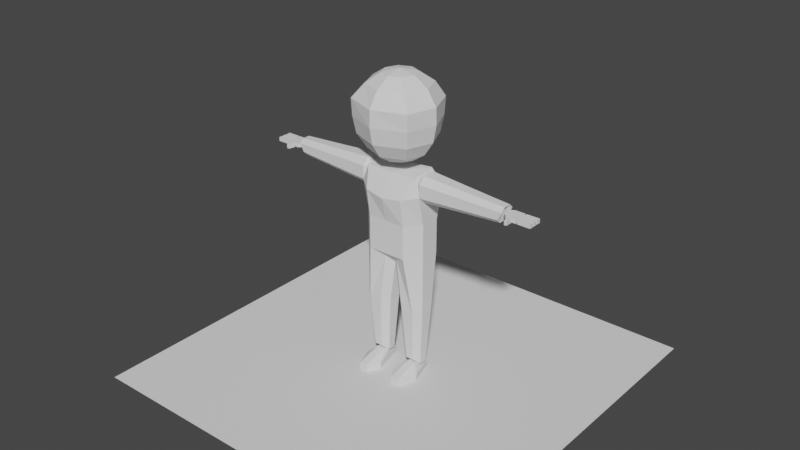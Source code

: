 # Source: Android.blend  (saved by Blender 3.5.10; exported with 4.5.12 LTS)
import bpy
from mathutils import Matrix  # noqa: F401  (used for matrix-valued properties, if any)

bpy.ops.wm.read_factory_settings(use_empty=True)
scene = bpy.context.scene
scene.name = 'Scene'

# ---- collections
col_collection = bpy.data.collections.new('Collection'); scene.collection.children.link(col_collection)
col_collection_2 = bpy.data.collections.new('Collection 2'); scene.collection.children.link(col_collection_2)

# ---- node groups
ng_auto_smooth = bpy.data.node_groups.new('Auto Smooth', 'GeometryNodeTree')
_s = ng_auto_smooth.interface.new_socket(name='Geometry', in_out='OUTPUT', socket_type='NodeSocketGeometry')
_s = ng_auto_smooth.interface.new_socket(name='Geometry', in_out='INPUT', socket_type='NodeSocketGeometry')
_s = ng_auto_smooth.interface.new_socket(name='Angle', in_out='INPUT', socket_type='NodeSocketFloat')
_s.subtype = 'ANGLE'
_s.min_value = 0.0
_s.max_value = 3.142
ng_auto_smooth.is_modifier = True
_N = ng_auto_smooth.nodes; _L = ng_auto_smooth.links
n0 = _N.new('NodeGroupOutput'); n0.name = 'Group Output'; n0.location = (480, -100)
n1 = _N.new('NodeGroupInput'); n1.name = 'Group Input'; n1.location = (-420, -300)
n2 = _N.new('NodeGroupInput'); n2.name = 'Group Input.001'; n2.location = (-60, -100)
n3 = _N.new('GeometryNodeSetShadeSmooth'); n3.name = 'Set Shade Smooth'; n3.location = (120, -100)
n3.domain = 'EDGE'
n4 = _N.new('GeometryNodeSetShadeSmooth'); n4.name = 'Set Shade Smooth.001'; n4.location = (300, -100)
n5 = _N.new('GeometryNodeInputMeshEdgeAngle'); n5.name = 'Edge Angle'; n5.location = (-420, -220)
n6 = _N.new('GeometryNodeInputEdgeSmooth'); n6.name = 'Is Edge Smooth'; n6.location = (-60, -160)
n7 = _N.new('GeometryNodeInputShadeSmooth'); n7.name = 'Is Face Smooth'; n7.location = (-240, -340)
n8 = _N.new('FunctionNodeBooleanMath'); n8.name = 'Boolean Math'; n8.location = (-60, -220)
n9 = _N.new('FunctionNodeCompare'); n9.name = 'Compare'; n9.location = (-240, -180)
n9.operation = 'LESS_EQUAL'
_L.new(n5.outputs[0], n9.inputs[0])
_L.new(n4.outputs[0], n0.inputs[0])
_L.new(n1.outputs[1], n9.inputs[1])
_L.new(n9.outputs[0], n8.inputs[0])
_L.new(n7.outputs[0], n8.inputs[1])
_L.new(n2.outputs[0], n3.inputs[0])
_L.new(n6.outputs[0], n3.inputs[1])
_L.new(n3.outputs[0], n4.inputs[0])
_L.new(n8.outputs[0], n3.inputs[2])
n0.is_active_output = True

# ---- world
world_world = bpy.data.worlds.new('World'); scene.world = world_world
world_world.use_nodes = True; world_world.node_tree.nodes.clear()
_N = world_world.node_tree.nodes; _L = world_world.node_tree.links
n0 = _N.new('ShaderNodeOutputWorld'); n0.name = 'World Output'; n0.location = (300, 300)
n1 = _N.new('ShaderNodeBackground'); n1.name = 'Background'; n1.location = (10, 300)
n1.inputs[0].default_value = (0.05088, 0.05088, 0.05088, 1.0)
_L.new(n1.outputs[0], n0.inputs[0])
n0.is_active_output = True
world_world.color = (0.05088, 0.05088, 0.05088)
world_world.use_sun_shadow = False
world_world.sun_shadow_jitter_overblur = 0.0

# ---- meshes
me_plane = bpy.data.meshes.new('Plane')
me_plane.from_pydata([(-1.5, -1.5, 0.0), (1.5, -1.5, 0.0), (-1.5, 1.5, 0.0), (1.5, 1.5, 0.0)], [], [(0, 1, 3, 2)])
_uv = me_plane.uv_layers.new(name='UVMap')
_uv.uv.foreach_set('vector', [0.0, 0.0, 1.0, 0.0, 1.0, 1.0, 0.0, 1.0])
me_plane.update()
me_android_wp = bpy.data.meshes.new('Android_wp')
me_android_wp.from_pydata([(0.25, -0.05, 1.26), (0.15, -0.15, 1.26), (0.15, 0.15, 1.26), (0.25, 0.1, 1.26), (-0.25, 0.1, 1.26), (-0.15, 0.15, 1.26), (-0.25, -0.05, 1.26), (-0.15, -0.15, 1.26), (-0.16, -0.05, 0.9), (-0.15, -0.15, 1.0), (-0.25, -0.05, 1.0), (-0.15, -0.18, 1.47), (-0.2, -0.1, 1.62), (-0.25, -0.1, 1.49), (-0.16, 0.1, 0.9), (-0.25, 0.1, 1.0), (-0.15, 0.15, 1.0), (-0.2, 0.1, 1.64), (-0.2, 0.2, 1.52), (-0.3, 0.1, 1.5), (0.16, -0.05, 0.9), (0.25, -0.05, 1.0), (0.15, -0.15, 1.0), (0.2, -0.1, 1.62), (0.15, -0.18, 1.47), (0.25, -0.1, 1.49), (0.16, 0.1, 0.9), (0.15, 0.15, 1.0), (0.25, 0.1, 1.0), (0.2, 0.1, 1.64), (0.3, 0.1, 1.5), (0.2, 0.2, 1.52), (0.0906, 0.0906, 2.309), (0.1674, 0.1674, 2.237), (0.2187, 0.2187, 2.128), (0.2137, 0.2137, 2.0), (0.1957, 0.1957, 1.872), (0.1444, 0.1444, 1.763), (0.06761, 0.06761, 1.691), (0.1281, 1.071e-09, 2.309), (0.2367, 1.071e-09, 2.237), (0.3093, 1.071e-09, 2.128), (0.3118, 1.071e-09, 2.0), (0.2863, 1.071e-09, 1.872), (0.2137, 1.071e-09, 1.763), (0.1051, 1.071e-09, 1.691), (0.0906, -0.0906, 2.309), (0.1674, -0.1674, 2.237), (0.2456, -0.2187, 2.128), (0.2406, -0.2137, 2.0), (0.2226, -0.1957, 1.872), (0.1713, -0.1444, 1.763), (0.06761, -0.06761, 1.691), (0.0, -0.1281, 2.309), (0.0, -0.2367, 2.237), (0.0, -0.3093, 2.128), (0.0, -0.3118, 2.0), (0.0, -0.2863, 1.872), (0.0, -0.2137, 1.763), (0.0, -0.1051, 1.691), (-0.0906, -0.0906, 2.309), (-0.1674, -0.1674, 2.237), (-0.2456, -0.2187, 2.128), (-0.2406, -0.2137, 2.0), (-0.2226, -0.1957, 1.872), (-0.1713, -0.1444, 1.763), (-0.06761, -0.06761, 1.691), (-0.1281, 1.071e-09, 2.309), (-0.2367, 1.071e-09, 2.237), (-0.3093, 1.071e-09, 2.128), (-0.3118, 1.071e-09, 2.0), (-0.2863, 1.071e-09, 1.872), (-0.2137, 1.071e-09, 1.763), (-0.1051, 1.071e-09, 1.691), (-0.0906, 0.0906, 2.309), (-0.1674, 0.1674, 2.237), (-0.2187, 0.2187, 2.128), (-0.2137, 0.2137, 2.0), (-0.1957, 0.1957, 1.872), (-0.1444, 0.1444, 1.763), (-0.06761, 0.06761, 1.691), (0.0, 1.071e-09, 1.665), (0.0, 1.071e-09, 2.335), (0.0, 0.1281, 2.309), (0.0, 0.2367, 2.237), (0.0, 0.3093, 2.128), (0.0, 0.3118, 2.0), (0.0, 0.2863, 1.872), (0.0, 0.2137, 1.763), (0.0, 0.1051, 1.691), (0.25, -0.05, 1.44), (0.25, -0.1, 1.49), (0.2, -0.05, 1.49), (0.25, -0.1, 1.59), (0.25, -0.05, 1.64), (0.19, -0.05, 1.59), (0.25, 0.05, 1.44), (0.2, 0.05, 1.49), (0.25, 0.1, 1.49), (0.25, 0.05, 1.64), (0.25, 0.1, 1.59), (0.18, 0.05, 1.59), (0.56, -0.04, 1.46), (0.6, -0.04, 1.5), (0.56, -0.08, 1.5), (0.56, -0.04, 1.62), (0.56, -0.08, 1.58), (0.6, -0.04, 1.58), (0.56, 0.04, 1.46), (0.56, 0.08, 1.5), (0.6, 0.04, 1.5), (0.56, 0.04, 1.62), (0.6, 0.04, 1.58), (0.56, 0.08, 1.58), (0.1, -0.05, 0.5), (0.1, -0.1, 0.55), (0.05, -0.05, 0.55), (0.05, -0.1, 0.95), (0.05, -0.05, 1.0), (0.0, -0.05, 0.9), (0.1, 0.05, 0.5), (0.05, 0.05, 0.55), (0.1, 0.1, 0.55), (0.05, 0.05, 1.0), (0.05, 0.1, 0.9), (0.0, 0.05, 0.9), (0.2, -0.05, 0.5), (0.25, -0.05, 0.55), (0.2, -0.1, 0.55), (0.2, -0.05, 1.05), (0.15, -0.15, 1.0), (0.25, -0.05, 1.0), (0.2, 0.05, 0.5), (0.2, 0.1, 0.55), (0.25, 0.05, 0.55), (0.2, 0.1, 1.05), (0.25, 0.1, 1.0), (0.15, 0.15, 1.0), (0.12, -0.03, 0.14), (0.12, -0.07, 0.14), (0.08, -0.03, 0.1), (0.1, -0.1, 0.55), (0.1, -0.05, 0.6), (0.05, -0.05, 0.55), (0.12, 0.03, 0.14), (0.08, 0.03, 0.1), (0.12, 0.07, 0.14), (0.1, 0.05, 0.6), (0.1, 0.1, 0.55), (0.05, 0.05, 0.55), (0.18, -0.03, 0.14), (0.22, -0.03, 0.1), (0.18, -0.07, 0.14), (0.2, -0.05, 0.6), (0.2, -0.1, 0.55), (0.25, -0.05, 0.55), (0.18, 0.03, 0.14), (0.18, 0.07, 0.14), (0.22, 0.03, 0.1), (0.2, 0.05, 0.6), (0.25, 0.05, 0.55), (0.2, 0.1, 0.55), (-0.1, -0.05, 0.5), (-0.1, -0.1, 0.55), (-0.05, -0.05, 0.55), (-0.05, -0.1, 0.95), (-0.05, -0.05, 1.0), (0.0, -0.05, 0.9), (-0.1, 0.05, 0.5), (-0.05, 0.05, 0.55), (-0.1, 0.1, 0.55), (-0.05, 0.05, 1.0), (-0.05, 0.1, 0.9), (0.0, 0.05, 0.9), (-0.2, -0.05, 0.5), (-0.25, -0.05, 0.55), (-0.2, -0.1, 0.55), (-0.2, -0.05, 1.05), (-0.15, -0.15, 1.0), (-0.25, -0.05, 1.0), (-0.2, 0.05, 0.5), (-0.2, 0.1, 0.55), (-0.25, 0.05, 0.55), (-0.2, 0.1, 1.05), (-0.25, 0.1, 1.0), (-0.15, 0.15, 1.0), (-0.12, -0.03, 0.14), (-0.12, -0.07, 0.14), (-0.08, -0.03, 0.1), (-0.1, -0.1, 0.55), (-0.1, -0.05, 0.6), (-0.05, -0.05, 0.55), (-0.12, 0.03, 0.14), (-0.08, 0.03, 0.1), (-0.12, 0.07, 0.14), (-0.1, 0.05, 0.6), (-0.1, 0.1, 0.55), (-0.05, 0.05, 0.55), (-0.18, -0.03, 0.14), (-0.22, -0.03, 0.1), (-0.18, -0.07, 0.14), (-0.2, -0.05, 0.6), (-0.2, -0.1, 0.55), (-0.25, -0.05, 0.55), (-0.18, 0.03, 0.14), (-0.18, 0.07, 0.14), (-0.22, 0.03, 0.1), (-0.2, 0.05, 0.6), (-0.25, 0.05, 0.55), (-0.2, 0.1, 0.55), (0.56, -0.04, 1.46), (0.56, -0.08, 1.5), (0.52, -0.04, 1.5), (0.56, -0.08, 1.58), (0.56, -0.04, 1.62), (0.52, -0.04, 1.58), (0.56, 0.04, 1.46), (0.52, 0.04, 1.5), (0.56, 0.08, 1.5), (0.56, 0.04, 1.62), (0.56, 0.08, 1.58), (0.52, 0.04, 1.58), (0.87, -0.03, 1.48), (0.87, -0.03, 1.51), (0.87, -0.06, 1.51), (0.9, -0.03, 1.6), (0.9, -0.06, 1.57), (0.87, -0.03, 1.57), (0.87, 0.03, 1.48), (0.87, 0.06, 1.51), (0.87, 0.03, 1.51), (0.9, 0.03, 1.6), (0.87, 0.03, 1.57), (0.9, 0.06, 1.57), (-0.25, -0.05, 1.44), (-0.25, -0.1, 1.49), (-0.2, -0.05, 1.49), (-0.25, -0.1, 1.59), (-0.25, -0.05, 1.64), (-0.19, -0.05, 1.59), (-0.25, 0.05, 1.44), (-0.2, 0.05, 1.49), (-0.25, 0.1, 1.49), (-0.25, 0.05, 1.64), (-0.25, 0.1, 1.59), (-0.18, 0.05, 1.59), (-0.56, -0.04, 1.46), (-0.6, -0.04, 1.5), (-0.56, -0.08, 1.5), (-0.56, -0.04, 1.62), (-0.56, -0.08, 1.58), (-0.6, -0.04, 1.58), (-0.56, 0.04, 1.46), (-0.56, 0.08, 1.5), (-0.6, 0.04, 1.5), (-0.56, 0.04, 1.62), (-0.6, 0.04, 1.58), (-0.56, 0.08, 1.58), (-0.56, -0.04, 1.46), (-0.56, -0.08, 1.5), (-0.52, -0.04, 1.5), (-0.56, -0.08, 1.58), (-0.56, -0.04, 1.62), (-0.52, -0.04, 1.58), (-0.56, 0.04, 1.46), (-0.52, 0.04, 1.5), (-0.56, 0.08, 1.5), (-0.56, 0.04, 1.62), (-0.56, 0.08, 1.58), (-0.52, 0.04, 1.58), (-0.87, -0.03, 1.48), (-0.87, -0.03, 1.51), (-0.87, -0.06, 1.51), (-0.9, -0.03, 1.6), (-0.9, -0.06, 1.57), (-0.87, -0.03, 1.57), (-0.87, 0.03, 1.48), (-0.87, 0.06, 1.51), (-0.87, 0.03, 1.51), (-0.9, 0.03, 1.6), (-0.87, 0.03, 1.57), (-0.9, 0.06, 1.57), (0.0, 0.1, 0.9), (0.0, 0.15, 1.0), (0.0, 0.1, 1.62), (0.0, 0.2, 1.5), (0.0, -0.05, 0.9), (0.0, -0.15, 1.0), (0.0, -0.1, 1.62), (0.0, -0.2, 1.45), (0.0, 0.15, 1.26), (0.0, -0.15, 1.26), (0.12, -0.25, 0.0), (0.12, -0.05, 0.1), (0.12, 0.1, 0.0), (0.12, 0.05, 0.1), (0.18, -0.25, 0.0), (0.18, -0.05, 0.1), (0.18, 0.1, 0.0), (0.18, 0.05, 0.1), (0.12, -0.25, 0.05), (0.12, 0.1, 0.05), (0.18, 0.1, 0.05), (0.18, -0.25, 0.05), (0.06, -0.15, 0.0), (0.24, -0.1, 0.0), (0.24, -0.1, 0.05), (0.06, -0.15, 0.05), (-0.12, -0.25, 0.0), (-0.12, -0.05, 0.1), (-0.12, 0.1, 0.0), (-0.12, 0.05, 0.1), (-0.18, -0.25, 0.0), (-0.18, -0.05, 0.1), (-0.18, 0.1, 0.0), (-0.18, 0.05, 0.1), (-0.12, -0.25, 0.05), (-0.12, 0.1, 0.05), (-0.18, 0.1, 0.05), (-0.18, -0.25, 0.05), (-0.06, -0.15, 0.0), (-0.24, -0.1, 0.0), (-0.24, -0.1, 0.05), (-0.06, -0.15, 0.05), (0.9, -0.03, 1.53), (0.9, -0.03, 1.56), (0.9, 0.03, 1.53), (0.9, 0.03, 1.56), (0.93, -0.06, 1.53), (0.93, -0.06, 1.56), (0.93, 0.05, 1.53), (0.93, 0.05, 1.56), (1.01, -0.06, 1.53), (1.01, -0.06, 1.56), (1.01, 0.05, 1.53), (1.01, 0.05, 1.56), (0.95, -0.07, 1.53), (0.95, -0.07, 1.56), (0.98, -0.07, 1.53), (0.98, -0.07, 1.56), (0.96, -0.12, 1.53), (0.96, -0.12, 1.56), (0.98, -0.12, 1.53), (0.98, -0.12, 1.56), (1.02, 0.02, 1.53), (1.02, 0.02, 1.56), (1.02, 0.05, 1.53), (1.02, 0.05, 1.56), (1.12, 0.02, 1.53), (1.12, 0.02, 1.56), (1.12, 0.05, 1.53), (1.12, 0.05, 1.56), (1.02, -0.02, 1.53), (1.02, -0.02, 1.56), (1.02, 0.01, 1.53), (1.02, 0.01, 1.56), (1.12, -0.02, 1.53), (1.12, -0.02, 1.56), (1.12, 0.01, 1.53), (1.12, 0.01, 1.56), (1.02, -0.06, 1.53), (1.02, -0.06, 1.56), (1.02, -0.03, 1.53), (1.02, -0.03, 1.56), (1.12, -0.06, 1.53), (1.12, -0.06, 1.56), (1.12, -0.03, 1.53), (1.12, -0.03, 1.56), (-0.9, -0.03, 1.53), (-0.9, -0.03, 1.56), (-0.9, 0.03, 1.53), (-0.9, 0.03, 1.56), (-0.93, -0.06, 1.53), (-0.93, -0.06, 1.56), (-0.93, 0.05, 1.53), (-0.93, 0.05, 1.56), (-1.01, -0.06, 1.53), (-1.01, -0.06, 1.56), (-1.01, 0.05, 1.53), (-1.01, 0.05, 1.56), (-0.95, -0.07, 1.53), (-0.95, -0.07, 1.56), (-0.98, -0.07, 1.53), (-0.98, -0.07, 1.56), (-0.96, -0.12, 1.53), (-0.96, -0.12, 1.56), (-0.98, -0.12, 1.53), (-0.98, -0.12, 1.56), (-1.02, 0.02, 1.53), (-1.02, 0.02, 1.56), (-1.02, 0.05, 1.53), (-1.02, 0.05, 1.56), (-1.12, 0.02, 1.53), (-1.12, 0.02, 1.56), (-1.12, 0.05, 1.53), (-1.12, 0.05, 1.56), (-1.02, -0.02, 1.53), (-1.02, -0.02, 1.56), (-1.02, 0.01, 1.53), (-1.02, 0.01, 1.56), (-1.12, -0.02, 1.53), (-1.12, -0.02, 1.56), (-1.12, 0.01, 1.53), (-1.12, 0.01, 1.56), (-1.02, -0.06, 1.53), (-1.02, -0.06, 1.56), (-1.02, -0.03, 1.53), (-1.02, -0.03, 1.56), (-1.12, -0.06, 1.53), (-1.12, -0.06, 1.56), (-1.12, -0.03, 1.53), (-1.12, -0.03, 1.56)], [], [(291, 289, 11, 7), (3, 30, 25, 0), (24, 1, 0, 25), (284, 17, 12, 288), (6, 13, 19, 4), (290, 285, 31, 2), (8, 9, 10), (11, 12, 13), (14, 15, 16), (17, 18, 19), (20, 21, 22), (23, 24, 25), (26, 27, 28), (29, 30, 31), (14, 8, 10, 15), (7, 11, 13, 6), (12, 17, 19, 13), (5, 16, 15, 4), (282, 14, 16, 283), (284, 29, 31, 285), (3, 28, 27, 2), (20, 26, 28, 21), (29, 23, 25, 30), (1, 22, 21, 0), (286, 20, 22, 287), (288, 12, 11, 289), (282, 26, 20, 286), (30, 3, 2, 31), (18, 5, 4, 19), (9, 7, 6, 10), (283, 290, 2, 27), (10, 6, 4, 15), (28, 3, 0, 21), (287, 291, 7, 9), (81, 89, 38), (88, 87, 36, 37), (86, 85, 34, 35), (84, 83, 32, 33), (89, 88, 37, 38), (87, 86, 35, 36), (85, 84, 33, 34), (83, 82, 32), (38, 37, 44, 45), (36, 35, 42, 43), (34, 33, 40, 41), (32, 82, 39), (81, 38, 45), (37, 36, 43, 44), (35, 34, 41, 42), (33, 32, 39, 40), (43, 42, 49, 50), (41, 40, 47, 48), (39, 82, 46), (81, 45, 52), (44, 43, 50, 51), (42, 41, 48, 49), (40, 39, 46, 47), (45, 44, 51, 52), (81, 52, 59), (51, 50, 57, 58), (49, 48, 55, 56), (47, 46, 53, 54), (52, 51, 58, 59), (50, 49, 56, 57), (48, 47, 54, 55), (46, 82, 53), (56, 55, 62, 63), (54, 53, 60, 61), (59, 58, 65, 66), (57, 56, 63, 64), (55, 54, 61, 62), (53, 82, 60), (81, 59, 66), (58, 57, 64, 65), (66, 65, 72, 73), (64, 63, 70, 71), (62, 61, 68, 69), (60, 82, 67), (81, 66, 73), (65, 64, 71, 72), (63, 62, 69, 70), (61, 60, 67, 68), (69, 68, 75, 76), (67, 82, 74), (81, 73, 80), (72, 71, 78, 79), (70, 69, 76, 77), (68, 67, 74, 75), (73, 72, 79, 80), (71, 70, 77, 78), (81, 80, 89), (79, 78, 87, 88), (77, 76, 85, 86), (75, 74, 83, 84), (80, 79, 88, 89), (78, 77, 86, 87), (76, 75, 84, 85), (74, 82, 83), (104, 106, 93, 91), (110, 112, 107, 103), (111, 99, 94, 105), (92, 95, 101, 97), (98, 100, 113, 109), (90, 91, 92), (93, 94, 95), (96, 97, 98), (99, 100, 101), (102, 103, 104), (105, 106, 107), (108, 109, 110), (111, 112, 113), (96, 90, 92, 97), (91, 93, 95, 92), (94, 99, 101, 95), (100, 98, 97, 101), (108, 96, 98, 109), (99, 111, 113, 100), (112, 110, 109, 113), (102, 108, 110, 103), (111, 105, 107, 112), (106, 104, 103, 107), (90, 102, 104, 91), (105, 94, 93, 106), (96, 108, 102, 90), (128, 130, 117, 115), (134, 136, 131, 127), (135, 123, 118, 129), (116, 119, 125, 121), (122, 124, 137, 133), (114, 115, 116), (117, 118, 119), (120, 121, 122), (123, 124, 125), (126, 127, 128), (129, 130, 131), (132, 133, 134), (135, 136, 137), (120, 114, 116, 121), (115, 117, 119, 116), (118, 123, 125, 119), (124, 122, 121, 125), (132, 120, 122, 133), (123, 135, 137, 124), (136, 134, 133, 137), (126, 132, 134, 127), (135, 129, 131, 136), (130, 128, 127, 131), (114, 126, 128, 115), (129, 118, 117, 130), (120, 132, 126, 114), (152, 154, 141, 139), (158, 160, 155, 151), (159, 147, 142, 153), (140, 143, 149, 145), (146, 148, 161, 157), (138, 139, 140), (141, 142, 143), (144, 145, 146), (147, 148, 149), (150, 151, 152), (153, 154, 155), (156, 157, 158), (159, 160, 161), (144, 138, 140, 145), (139, 141, 143, 140), (142, 147, 149, 143), (148, 146, 145, 149), (156, 144, 146, 157), (147, 159, 161, 148), (160, 158, 157, 161), (150, 156, 158, 151), (159, 153, 155, 160), (154, 152, 151, 155), (138, 150, 152, 139), (153, 142, 141, 154), (144, 156, 150, 138), (176, 163, 165, 178), (182, 175, 179, 184), (183, 177, 166, 171), (164, 169, 173, 167), (170, 181, 185, 172), (162, 164, 163), (165, 167, 166), (168, 170, 169), (171, 173, 172), (174, 176, 175), (177, 179, 178), (180, 182, 181), (183, 185, 184), (168, 169, 164, 162), (163, 164, 167, 165), (166, 167, 173, 171), (172, 173, 169, 170), (180, 181, 170, 168), (171, 172, 185, 183), (184, 185, 181, 182), (174, 175, 182, 180), (183, 184, 179, 177), (178, 179, 175, 176), (162, 163, 176, 174), (177, 178, 165, 166), (168, 162, 174, 180), (200, 187, 189, 202), (206, 199, 203, 208), (207, 201, 190, 195), (188, 193, 197, 191), (194, 205, 209, 196), (186, 188, 187), (189, 191, 190), (192, 194, 193), (195, 197, 196), (198, 200, 199), (201, 203, 202), (204, 206, 205), (207, 209, 208), (192, 193, 188, 186), (187, 188, 191, 189), (190, 191, 197, 195), (196, 197, 193, 194), (204, 205, 194, 192), (195, 196, 209, 207), (208, 209, 205, 206), (198, 199, 206, 204), (207, 208, 203, 201), (202, 203, 199, 200), (186, 187, 200, 198), (201, 202, 189, 190), (192, 186, 198, 204), (224, 226, 213, 211), (230, 232, 227, 223), (231, 219, 214, 225), (212, 215, 221, 217), (218, 220, 233, 229), (210, 211, 212), (213, 214, 215), (216, 217, 218), (219, 220, 221), (222, 223, 224), (225, 226, 227), (228, 229, 230), (231, 232, 233), (216, 210, 212, 217), (211, 213, 215, 212), (214, 219, 221, 215), (220, 218, 217, 221), (228, 216, 218, 229), (219, 231, 233, 220), (232, 230, 229, 233), (222, 228, 230, 223), (231, 225, 227, 232), (226, 224, 223, 227), (210, 222, 224, 211), (225, 214, 213, 226), (216, 228, 222, 210), (248, 235, 237, 250), (254, 247, 251, 256), (255, 249, 238, 243), (236, 241, 245, 239), (242, 253, 257, 244), (234, 236, 235), (237, 239, 238), (240, 242, 241), (243, 245, 244), (246, 248, 247), (249, 251, 250), (252, 254, 253), (255, 257, 256), (240, 241, 236, 234), (235, 236, 239, 237), (238, 239, 245, 243), (244, 245, 241, 242), (252, 253, 242, 240), (243, 244, 257, 255), (256, 257, 253, 254), (246, 247, 254, 252), (255, 256, 251, 249), (250, 251, 247, 248), (234, 235, 248, 246), (249, 250, 237, 238), (240, 234, 246, 252), (272, 259, 261, 274), (278, 271, 275, 280), (279, 273, 262, 267), (260, 265, 269, 263), (266, 277, 281, 268), (258, 260, 259), (261, 263, 262), (264, 266, 265), (267, 269, 268), (270, 272, 271), (273, 275, 274), (276, 278, 277), (279, 281, 280), (264, 265, 260, 258), (259, 260, 263, 261), (262, 263, 269, 267), (268, 269, 265, 266), (276, 277, 266, 264), (267, 268, 281, 279), (280, 281, 277, 278), (270, 271, 278, 276), (279, 280, 275, 273), (274, 275, 271, 272), (258, 259, 272, 270), (273, 274, 261, 262), (264, 258, 270, 276), (22, 1, 291, 287), (16, 5, 290, 283), (14, 282, 286, 8), (23, 288, 289, 24), (8, 286, 287, 9), (17, 284, 285, 18), (26, 282, 283, 27), (5, 18, 285, 290), (29, 284, 288, 23), (1, 24, 289, 291), (307, 293, 295, 301), (301, 295, 299, 302), (306, 297, 303), (303, 297, 293, 300), (304, 305, 296, 292), (296, 303, 300, 292), (305, 306, 303, 296), (294, 301, 302, 298), (304, 307, 301, 294), (292, 300, 307, 304), (298, 302, 306, 305), (299, 295, 293, 297), (294, 298, 305, 304), (302, 299, 297, 306), (300, 293, 307), (323, 317, 311, 309), (317, 318, 315, 311), (322, 319, 313), (319, 316, 309, 313), (320, 308, 312, 321), (312, 308, 316, 319), (321, 312, 319, 322), (310, 314, 318, 317), (320, 310, 317, 323), (308, 320, 323, 316), (314, 321, 322, 318), (315, 313, 309, 311), (310, 320, 321, 314), (318, 322, 313, 315), (316, 323, 309), (324, 325, 327, 326), (326, 327, 331, 330), (328, 329, 325, 324), (326, 330, 328, 324), (331, 327, 325, 329), (330, 331, 335, 334), (329, 328, 332, 333), (328, 330, 334, 332), (346, 344, 345, 347), (337, 336, 340, 341), (334, 335, 333, 332), (337, 339, 338, 336), (341, 340, 342, 343), (338, 339, 343, 342), (339, 337, 341, 343), (336, 338, 342, 340), (347, 345, 349, 351), (350, 351, 349, 348), (346, 347, 351, 350), (345, 344, 348, 349), (344, 346, 350, 348), (354, 352, 353, 355), (355, 353, 357, 359), (358, 359, 357, 356), (354, 355, 359, 358), (353, 352, 356, 357), (352, 354, 358, 356), (362, 360, 361, 363), (363, 361, 365, 367), (366, 367, 365, 364), (362, 363, 367, 366), (361, 360, 364, 365), (360, 362, 366, 364), (368, 370, 371, 369), (370, 374, 375, 371), (331, 329, 333, 335), (372, 368, 369, 373), (370, 368, 372, 374), (375, 373, 369, 371), (374, 378, 379, 375), (373, 377, 376, 372), (372, 376, 378, 374), (390, 391, 389, 388), (381, 385, 384, 380), (378, 376, 377, 379), (381, 380, 382, 383), (385, 387, 386, 384), (382, 386, 387, 383), (383, 387, 385, 381), (380, 384, 386, 382), (391, 395, 393, 389), (394, 392, 393, 395), (390, 394, 395, 391), (389, 393, 392, 388), (388, 392, 394, 390), (398, 399, 397, 396), (399, 403, 401, 397), (402, 400, 401, 403), (398, 402, 403, 399), (397, 401, 400, 396), (396, 400, 402, 398), (406, 407, 405, 404), (407, 411, 409, 405), (410, 408, 409, 411), (406, 410, 411, 407), (405, 409, 408, 404), (404, 408, 410, 406), (375, 379, 377, 373)])
_uv = me_android_wp.uv_layers.new(name='UVMap')
_uv.uv.foreach_set('vector', [0.5362, 0.1885, 0.5362, 0.261, 0.4804, 0.2667, 0.4813, 0.1888, 0.1117, 0.2031, 0.1108, 0.1253, 0.1711, 0.1201, 0.165, 0.1978, 0.2145, 0.1189, 0.2146, 0.1947, 0.165, 0.1978, 0.1711, 0.1201, 0.3618, 0.3831, 0.3631, 0.3112, 0.4349, 0.3132, 0.4333, 0.3847, 0.4293, 0.1863, 0.4361, 0.2647, 0.3756, 0.2587, 0.3759, 0.1815, 0.02133, 0.2238, 0.0003455, 0.1415, 0.06539, 0.1177, 0.07238, 0.211, 0.439, 0.0582, 0.4792, 0.0942, 0.4332, 0.1033, 0.4804, 0.2667, 0.4349, 0.3132, 0.4361, 0.2647, 0.3847, 0.05857, 0.3902, 0.1008, 0.3571, 0.08837, 0.3631, 0.3112, 0.3312, 0.2655, 0.3756, 0.2587, 0.18, 0.3224, 0.1697, 0.2802, 0.216, 0.2852, 0.1708, 0.07204, 0.2145, 0.1189, 0.1711, 0.1201, 0.1264, 0.3293, 0.09427, 0.3005, 0.1267, 0.2846, 0.09897, 0.07217, 0.1108, 0.1253, 0.06539, 0.1177, 0.3847, 0.05857, 0.439, 0.0582, 0.4332, 0.1033, 0.3902, 0.1008, 0.4813, 0.1888, 0.4804, 0.2667, 0.4361, 0.2647, 0.4293, 0.1863, 0.4349, 0.3132, 0.3631, 0.3112, 0.3756, 0.2587, 0.4361, 0.2647, 0.3388, 0.1744, 0.3571, 0.08837, 0.3902, 0.1008, 0.3759, 0.1815, 0.3389, 0.02312, 0.3847, 0.05857, 0.3571, 0.08837, 0.3141, 0.05514, 0.03721, 0.03356, 0.09897, 0.07217, 0.06539, 0.1177, 0.003622, 0.07913, 0.1117, 0.2031, 0.1267, 0.2846, 0.09427, 0.3005, 0.07238, 0.211, 0.18, 0.3224, 0.1264, 0.3293, 0.1267, 0.2846, 0.1697, 0.2802, 0.09897, 0.07217, 0.1708, 0.07204, 0.1711, 0.1201, 0.1108, 0.1253, 0.2146, 0.1947, 0.216, 0.2852, 0.1697, 0.2802, 0.165, 0.1978, 0.2248, 0.36, 0.18, 0.3224, 0.216, 0.2852, 0.258, 0.3205, 0.4997, 0.3476, 0.4349, 0.3132, 0.4804, 0.2667, 0.5338, 0.2838, 0.1337, 0.3866, 0.1264, 0.3293, 0.18, 0.3224, 0.1874, 0.3797, 0.1108, 0.1253, 0.1117, 0.2031, 0.07238, 0.211, 0.06539, 0.1177, 0.3312, 0.2655, 0.3388, 0.1744, 0.3759, 0.1815, 0.3756, 0.2587, 0.4792, 0.0942, 0.4813, 0.1888, 0.4293, 0.1863, 0.4332, 0.1033, 0.04285, 0.3129, 0.02133, 0.2238, 0.07238, 0.211, 0.09427, 0.3005, 0.4332, 0.1033, 0.4293, 0.1863, 0.3759, 0.1815, 0.3902, 0.1008, 0.1267, 0.2846, 0.1117, 0.2031, 0.165, 0.1978, 0.1697, 0.2802, 0.5342, 0.09307, 0.5362, 0.1885, 0.4813, 0.1888, 0.4792, 0.0942, 0.9071, 0.5079, 0.8848, 0.519, 0.8848, 0.4968, 0.8625, 0.519, 0.8402, 0.519, 0.8402, 0.4968, 0.8625, 0.4968, 0.818, 0.519, 0.7957, 0.519, 0.7957, 0.4968, 0.818, 0.4968, 0.7734, 0.519, 0.7511, 0.519, 0.7511, 0.4968, 0.7734, 0.4968, 0.8848, 0.519, 0.8625, 0.519, 0.8625, 0.4968, 0.8848, 0.4968, 0.8402, 0.519, 0.818, 0.519, 0.818, 0.4968, 0.8402, 0.4968, 0.7957, 0.519, 0.7734, 0.519, 0.7734, 0.4968, 0.7957, 0.4968, 0.7511, 0.519, 0.7288, 0.5079, 0.7511, 0.4968, 0.8848, 0.4968, 0.8625, 0.4968, 0.8625, 0.4745, 0.8848, 0.4745, 0.8402, 0.4968, 0.818, 0.4968, 0.818, 0.4745, 0.8402, 0.4745, 0.7957, 0.4968, 0.7734, 0.4968, 0.7734, 0.4745, 0.7957, 0.4745, 0.7511, 0.4968, 0.7288, 0.4856, 0.7511, 0.4745, 0.9071, 0.4856, 0.8848, 0.4968, 0.8848, 0.4745, 0.8625, 0.4968, 0.8402, 0.4968, 0.8402, 0.4745, 0.8625, 0.4745, 0.818, 0.4968, 0.7957, 0.4968, 0.7957, 0.4745, 0.818, 0.4745, 0.7734, 0.4968, 0.7511, 0.4968, 0.7511, 0.4745, 0.7734, 0.4745, 0.8402, 0.4745, 0.818, 0.4745, 0.818, 0.4522, 0.8402, 0.4522, 0.7957, 0.4745, 0.7734, 0.4745, 0.7734, 0.4522, 0.7957, 0.4522, 0.7511, 0.4745, 0.7288, 0.4633, 0.7511, 0.4522, 0.9071, 0.4633, 0.8848, 0.4745, 0.8848, 0.4522, 0.8625, 0.4745, 0.8402, 0.4745, 0.8402, 0.4522, 0.8625, 0.4522, 0.818, 0.4745, 0.7957, 0.4745, 0.7957, 0.4522, 0.818, 0.4522, 0.7734, 0.4745, 0.7511, 0.4745, 0.7511, 0.4522, 0.7734, 0.4522, 0.8848, 0.4745, 0.8625, 0.4745, 0.8625, 0.4522, 0.8848, 0.4522, 0.9071, 0.4411, 0.8848, 0.4522, 0.8848, 0.4299, 0.8625, 0.4522, 0.8402, 0.4522, 0.8402, 0.4299, 0.8625, 0.4299, 0.818, 0.4522, 0.7957, 0.4522, 0.7957, 0.4299, 0.818, 0.4299, 0.7734, 0.4522, 0.7511, 0.4522, 0.7511, 0.4299, 0.7734, 0.4299, 0.8848, 0.4522, 0.8625, 0.4522, 0.8625, 0.4299, 0.8848, 0.4299, 0.8402, 0.4522, 0.818, 0.4522, 0.818, 0.4299, 0.8402, 0.4299, 0.7957, 0.4522, 0.7734, 0.4522, 0.7734, 0.4299, 0.7957, 0.4299, 0.7511, 0.4522, 0.7288, 0.4411, 0.7511, 0.4299, 0.818, 0.4299, 0.7957, 0.4299, 0.7957, 0.4076, 0.818, 0.4076, 0.7734, 0.4299, 0.7511, 0.4299, 0.7511, 0.4076, 0.7734, 0.4076, 0.8848, 0.4299, 0.8625, 0.4299, 0.8625, 0.4076, 0.8848, 0.4076, 0.8402, 0.4299, 0.818, 0.4299, 0.818, 0.4076, 0.8402, 0.4076, 0.7957, 0.4299, 0.7734, 0.4299, 0.7734, 0.4076, 0.7957, 0.4076, 0.7511, 0.4299, 0.7288, 0.4188, 0.7511, 0.4076, 0.9071, 0.4188, 0.8848, 0.4299, 0.8848, 0.4076, 0.8625, 0.4299, 0.8402, 0.4299, 0.8402, 0.4076, 0.8625, 0.4076, 0.8848, 0.4076, 0.8625, 0.4076, 0.8625, 0.3854, 0.8848, 0.3854, 0.8402, 0.4076, 0.818, 0.4076, 0.818, 0.3854, 0.8402, 0.3854, 0.7957, 0.4076, 0.7734, 0.4076, 0.7734, 0.3854, 0.7957, 0.3854, 0.7511, 0.4076, 0.7288, 0.3965, 0.7511, 0.3854, 0.9071, 0.3965, 0.8848, 0.4076, 0.8848, 0.3854, 0.8625, 0.4076, 0.8402, 0.4076, 0.8402, 0.3854, 0.8625, 0.3854, 0.818, 0.4076, 0.7957, 0.4076, 0.7957, 0.3854, 0.818, 0.3854, 0.7734, 0.4076, 0.7511, 0.4076, 0.7511, 0.3854, 0.7734, 0.3854, 0.7957, 0.5636, 0.7734, 0.5636, 0.7734, 0.5413, 0.7957, 0.5413, 0.7511, 0.5636, 0.7288, 0.5525, 0.7511, 0.5413, 0.9071, 0.5525, 0.8848, 0.5636, 0.8848, 0.5413, 0.8625, 0.5636, 0.8402, 0.5636, 0.8402, 0.5413, 0.8625, 0.5413, 0.818, 0.5636, 0.7957, 0.5636, 0.7957, 0.5413, 0.818, 0.5413, 0.7734, 0.5636, 0.7511, 0.5636, 0.7511, 0.5413, 0.7734, 0.5413, 0.8848, 0.5636, 0.8625, 0.5636, 0.8625, 0.5413, 0.8848, 0.5413, 0.8402, 0.5636, 0.818, 0.5636, 0.818, 0.5413, 0.8402, 0.5413, 0.9071, 0.5302, 0.8848, 0.5413, 0.8848, 0.519, 0.8625, 0.5413, 0.8402, 0.5413, 0.8402, 0.519, 0.8625, 0.519, 0.818, 0.5413, 0.7957, 0.5413, 0.7957, 0.519, 0.818, 0.519, 0.7734, 0.5413, 0.7511, 0.5413, 0.7511, 0.519, 0.7734, 0.519, 0.8848, 0.5413, 0.8625, 0.5413, 0.8625, 0.519, 0.8848, 0.519, 0.8402, 0.5413, 0.818, 0.5413, 0.818, 0.519, 0.8402, 0.519, 0.7957, 0.5413, 0.7734, 0.5413, 0.7734, 0.519, 0.7957, 0.519, 0.7511, 0.5413, 0.7288, 0.5302, 0.7511, 0.519, 0.6798, 0.805, 0.6543, 0.7792, 0.6484, 0.7267, 0.677, 0.6887, 0.6197, 0.7923, 0.6305, 0.783, 0.6439, 0.7867, 0.6462, 0.8447, 0.6322, 0.7752, 0.6267, 0.7389, 0.6377, 0.7341, 0.6439, 0.7763, 0.6215, 0.6383, 0.6331, 0.7226, 0.6217, 0.7315, 0.6061, 0.7238, 0.6052, 0.738, 0.6185, 0.7401, 0.6251, 0.777, 0.6143, 0.7827, 0.7139, 0.6466, 0.677, 0.6887, 0.6215, 0.6383, 0.6484, 0.7267, 0.6377, 0.7341, 0.6331, 0.7226, 0.5907, 0.7335, 0.6061, 0.7238, 0.6052, 0.738, 0.6267, 0.7389, 0.6185, 0.7401, 0.6217, 0.7315, 0.7139, 0.8382, 0.6462, 0.8447, 0.6798, 0.805, 0.6439, 0.7763, 0.6543, 0.7792, 0.6439, 0.7867, 0.605, 0.7921, 0.6143, 0.7827, 0.6197, 0.7923, 0.6322, 0.7752, 0.6305, 0.783, 0.6251, 0.777, 0.5907, 0.7335, 0.5168, 0.6583, 0.6215, 0.6383, 0.6061, 0.7238, 0.677, 0.6887, 0.6484, 0.7267, 0.6331, 0.7226, 0.6215, 0.6383, 0.6377, 0.7341, 0.6267, 0.7389, 0.6217, 0.7315, 0.6331, 0.7226, 0.6185, 0.7401, 0.6052, 0.738, 0.6061, 0.7238, 0.6217, 0.7315, 0.605, 0.7921, 0.5907, 0.7335, 0.6052, 0.738, 0.6143, 0.7827, 0.6267, 0.7389, 0.6322, 0.7752, 0.6251, 0.777, 0.6185, 0.7401, 0.6305, 0.783, 0.6197, 0.7923, 0.6143, 0.7827, 0.6251, 0.777, 0.5885, 0.8436, 0.605, 0.7921, 0.6197, 0.7923, 0.6462, 0.8447, 0.6322, 0.7752, 0.6439, 0.7763, 0.6439, 0.7867, 0.6305, 0.783, 0.6543, 0.7792, 0.6798, 0.805, 0.6462, 0.8447, 0.6439, 0.7867, 0.7139, 0.6466, 0.7139, 0.8382, 0.6798, 0.805, 0.677, 0.6887, 0.6439, 0.7763, 0.6377, 0.7341, 0.6484, 0.7267, 0.6543, 0.7792, 0.5907, 0.7335, 0.605, 0.7921, 0.5885, 0.8436, 0.5168, 0.6583, 0.1164, 0.6362, 0.1079, 0.538, 0.1275, 0.5552, 0.135, 0.6115, 0.1892, 0.6118, 0.1845, 0.542, 0.2479, 0.4156, 0.2215, 0.6755, 0.1717, 0.5392, 0.1522, 0.5488, 0.1364, 0.5458, 0.1415, 0.3872, 0.1446, 0.6047, 0.1381, 0.5629, 0.1501, 0.5628, 0.1558, 0.6003, 0.1636, 0.5998, 0.158, 0.562, 0.1695, 0.5503, 0.1771, 0.6044, 0.1479, 0.6152, 0.135, 0.6115, 0.1446, 0.6047, 0.1275, 0.5552, 0.1364, 0.5458, 0.1381, 0.5629, 0.1602, 0.6073, 0.1558, 0.6003, 0.1636, 0.5998, 0.1522, 0.5488, 0.158, 0.562, 0.1501, 0.5628, 0.1529, 0.6721, 0.08542, 0.6755, 0.1164, 0.6362, 0.1415, 0.3872, 0.1079, 0.538, 0.0003455, 0.3921, 0.1734, 0.6171, 0.1771, 0.6044, 0.1892, 0.6118, 0.1717, 0.5392, 0.1845, 0.542, 0.1695, 0.5503, 0.1602, 0.6073, 0.1479, 0.6152, 0.1446, 0.6047, 0.1558, 0.6003, 0.135, 0.6115, 0.1275, 0.5552, 0.1381, 0.5629, 0.1446, 0.6047, 0.1364, 0.5458, 0.1522, 0.5488, 0.1501, 0.5628, 0.1381, 0.5629, 0.158, 0.562, 0.1636, 0.5998, 0.1558, 0.6003, 0.1501, 0.5628, 0.1734, 0.6171, 0.1602, 0.6073, 0.1636, 0.5998, 0.1771, 0.6044, 0.1522, 0.5488, 0.1717, 0.5392, 0.1695, 0.5503, 0.158, 0.562, 0.1845, 0.542, 0.1892, 0.6118, 0.1771, 0.6044, 0.1695, 0.5503, 0.1529, 0.6721, 0.1734, 0.6171, 0.1892, 0.6118, 0.2215, 0.6755, 0.1717, 0.5392, 0.1415, 0.3872, 0.2479, 0.4156, 0.1845, 0.542, 0.1079, 0.538, 0.1164, 0.6362, 0.08542, 0.6755, 0.0003455, 0.3921, 0.1479, 0.6152, 0.1529, 0.6721, 0.1164, 0.6362, 0.135, 0.6115, 0.1415, 0.3872, 0.1364, 0.5458, 0.1275, 0.5552, 0.1079, 0.538, 0.1602, 0.6073, 0.1734, 0.6171, 0.1529, 0.6721, 0.1479, 0.6152, 0.6562, 0.1833, 0.6355, 0.1102, 0.6521, 0.113, 0.6664, 0.1753, 0.6387, 0.2384, 0.5369, 0.02746, 0.619, 0.1056, 0.6475, 0.1999, 0.6482, 0.003835, 0.6704, 0.08952, 0.655, 0.1029, 0.6362, 0.09373, 0.6761, 0.1727, 0.6617, 0.111, 0.6773, 0.103, 0.6836, 0.1731, 0.6971, 0.1757, 0.6889, 0.09243, 0.7117, 0.05288, 0.7197, 0.2004, 0.6729, 0.181, 0.6664, 0.1753, 0.6761, 0.1727, 0.6521, 0.113, 0.655, 0.1029, 0.6617, 0.111, 0.6872, 0.1828, 0.6836, 0.1731, 0.6971, 0.1757, 0.6704, 0.08952, 0.6889, 0.09243, 0.6773, 0.103, 0.6629, 0.1931, 0.6475, 0.1999, 0.6562, 0.1833, 0.6362, 0.09373, 0.6355, 0.1102, 0.619, 0.1056, 0.6943, 0.2263, 0.7197, 0.2004, 0.7483, 0.2524, 0.6482, 0.003835, 0.7483, 0.0003455, 0.7117, 0.05288, 0.6872, 0.1828, 0.6729, 0.181, 0.6761, 0.1727, 0.6836, 0.1731, 0.6664, 0.1753, 0.6521, 0.113, 0.6617, 0.111, 0.6761, 0.1727, 0.655, 0.1029, 0.6704, 0.08952, 0.6773, 0.103, 0.6617, 0.111, 0.6889, 0.09243, 0.6971, 0.1757, 0.6836, 0.1731, 0.6773, 0.103, 0.6943, 0.2263, 0.6872, 0.1828, 0.6971, 0.1757, 0.7197, 0.2004, 0.6704, 0.08952, 0.6482, 0.003835, 0.7117, 0.05288, 0.6889, 0.09243, 0.7483, 0.0003455, 0.7483, 0.2524, 0.7197, 0.2004, 0.7117, 0.05288, 0.6629, 0.1931, 0.6943, 0.2263, 0.6387, 0.2384, 0.6475, 0.1999, 0.6482, 0.003835, 0.6362, 0.09373, 0.619, 0.1056, 0.5369, 0.02746, 0.6355, 0.1102, 0.6562, 0.1833, 0.6475, 0.1999, 0.619, 0.1056, 0.6729, 0.181, 0.6629, 0.1931, 0.6562, 0.1833, 0.6664, 0.1753, 0.6362, 0.09373, 0.655, 0.1029, 0.6521, 0.113, 0.6355, 0.1102, 0.6872, 0.1828, 0.6943, 0.2263, 0.6629, 0.1931, 0.6729, 0.181, 0.4001, 0.6343, 0.3815, 0.6096, 0.389, 0.5533, 0.4086, 0.5361, 0.3272, 0.6099, 0.295, 0.6736, 0.2686, 0.4137, 0.332, 0.5401, 0.3447, 0.5373, 0.3749, 0.3854, 0.38, 0.5439, 0.3643, 0.5469, 0.3719, 0.6028, 0.3606, 0.5984, 0.3664, 0.5609, 0.3783, 0.561, 0.3528, 0.598, 0.3394, 0.6025, 0.3469, 0.5484, 0.3584, 0.5601, 0.3685, 0.6133, 0.3719, 0.6028, 0.3815, 0.6096, 0.389, 0.5533, 0.3783, 0.561, 0.38, 0.5439, 0.3563, 0.6054, 0.3528, 0.598, 0.3606, 0.5984, 0.3643, 0.5469, 0.3664, 0.5609, 0.3584, 0.5601, 0.3635, 0.6702, 0.4001, 0.6343, 0.431, 0.6736, 0.3749, 0.3854, 0.5161, 0.3902, 0.4086, 0.5361, 0.3431, 0.6152, 0.3272, 0.6099, 0.3394, 0.6025, 0.3447, 0.5373, 0.3469, 0.5484, 0.332, 0.5401, 0.3563, 0.6054, 0.3606, 0.5984, 0.3719, 0.6028, 0.3685, 0.6133, 0.3815, 0.6096, 0.3719, 0.6028, 0.3783, 0.561, 0.389, 0.5533, 0.38, 0.5439, 0.3783, 0.561, 0.3664, 0.5609, 0.3643, 0.5469, 0.3584, 0.5601, 0.3664, 0.5609, 0.3606, 0.5984, 0.3528, 0.598, 0.3431, 0.6152, 0.3394, 0.6025, 0.3528, 0.598, 0.3563, 0.6054, 0.3643, 0.5469, 0.3584, 0.5601, 0.3469, 0.5484, 0.3447, 0.5373, 0.332, 0.5401, 0.3469, 0.5484, 0.3394, 0.6025, 0.3272, 0.6099, 0.3635, 0.6702, 0.295, 0.6736, 0.3272, 0.6099, 0.3431, 0.6152, 0.3447, 0.5373, 0.332, 0.5401, 0.2686, 0.4137, 0.3749, 0.3854, 0.4086, 0.5361, 0.5161, 0.3902, 0.431, 0.6736, 0.4001, 0.6343, 0.3685, 0.6133, 0.3815, 0.6096, 0.4001, 0.6343, 0.3635, 0.6702, 0.3749, 0.3854, 0.4086, 0.5361, 0.389, 0.5533, 0.38, 0.5439, 0.3563, 0.6054, 0.3685, 0.6133, 0.3635, 0.6702, 0.3431, 0.6152, 0.6361, 0.4544, 0.6463, 0.4624, 0.632, 0.5247, 0.6153, 0.5275, 0.6187, 0.3993, 0.6274, 0.4378, 0.5989, 0.532, 0.5168, 0.6101, 0.628, 0.6338, 0.6161, 0.5439, 0.6349, 0.5347, 0.6502, 0.5481, 0.656, 0.4649, 0.6635, 0.4645, 0.6571, 0.5346, 0.6416, 0.5266, 0.6769, 0.462, 0.6995, 0.4373, 0.6916, 0.5848, 0.6687, 0.5452, 0.6528, 0.4567, 0.656, 0.4649, 0.6463, 0.4624, 0.632, 0.5247, 0.6416, 0.5266, 0.6349, 0.5347, 0.6671, 0.4548, 0.6769, 0.462, 0.6635, 0.4645, 0.6502, 0.5481, 0.6571, 0.5346, 0.6687, 0.5452, 0.6428, 0.4445, 0.6361, 0.4544, 0.6274, 0.4378, 0.6161, 0.5439, 0.5989, 0.532, 0.6153, 0.5275, 0.6742, 0.4114, 0.7281, 0.3854, 0.6995, 0.4373, 0.628, 0.6338, 0.6916, 0.5848, 0.7281, 0.6376, 0.6671, 0.4548, 0.6635, 0.4645, 0.656, 0.4649, 0.6528, 0.4567, 0.6463, 0.4624, 0.656, 0.4649, 0.6416, 0.5266, 0.632, 0.5247, 0.6349, 0.5347, 0.6416, 0.5266, 0.6571, 0.5346, 0.6502, 0.5481, 0.6687, 0.5452, 0.6571, 0.5346, 0.6635, 0.4645, 0.6769, 0.462, 0.6742, 0.4114, 0.6995, 0.4373, 0.6769, 0.462, 0.6671, 0.4548, 0.6502, 0.5481, 0.6687, 0.5452, 0.6916, 0.5848, 0.628, 0.6338, 0.7281, 0.6376, 0.6916, 0.5848, 0.6995, 0.4373, 0.7281, 0.3854, 0.6428, 0.4445, 0.6274, 0.4378, 0.6187, 0.3993, 0.6742, 0.4114, 0.628, 0.6338, 0.5168, 0.6101, 0.5989, 0.532, 0.6161, 0.5439, 0.6153, 0.5275, 0.5989, 0.532, 0.6274, 0.4378, 0.6361, 0.4544, 0.6528, 0.4567, 0.6463, 0.4624, 0.6361, 0.4544, 0.6428, 0.4445, 0.6161, 0.5439, 0.6153, 0.5275, 0.632, 0.5247, 0.6349, 0.5347, 0.6671, 0.4548, 0.6528, 0.4567, 0.6428, 0.4445, 0.6742, 0.4114, 0.8503, 0.7921, 0.8281, 0.7643, 0.8269, 0.7087, 0.8469, 0.6796, 0.8012, 0.7744, 0.8113, 0.7674, 0.8216, 0.77, 0.8284, 0.8241, 0.8132, 0.7615, 0.8067, 0.7205, 0.817, 0.7159, 0.8213, 0.7625, 0.801, 0.6383, 0.8131, 0.7056, 0.802, 0.7145, 0.7886, 0.7071, 0.7876, 0.7191, 0.7995, 0.7218, 0.8083, 0.7624, 0.7991, 0.7676, 0.878, 0.6434, 0.8469, 0.6796, 0.801, 0.6383, 0.8269, 0.7087, 0.817, 0.7159, 0.8131, 0.7056, 0.7754, 0.7154, 0.7886, 0.7071, 0.7876, 0.7191, 0.8067, 0.7205, 0.7995, 0.7218, 0.802, 0.7145, 0.878, 0.8383, 0.8284, 0.8241, 0.8503, 0.7921, 0.8213, 0.7625, 0.8281, 0.7643, 0.8216, 0.77, 0.7922, 0.776, 0.7991, 0.7676, 0.8012, 0.7744, 0.8132, 0.7615, 0.8113, 0.7674, 0.8083, 0.7624, 0.7754, 0.7154, 0.7146, 0.6531, 0.801, 0.6383, 0.7886, 0.7071, 0.8469, 0.6796, 0.8269, 0.7087, 0.8131, 0.7056, 0.801, 0.6383, 0.817, 0.7159, 0.8067, 0.7205, 0.802, 0.7145, 0.8131, 0.7056, 0.7995, 0.7218, 0.7876, 0.7191, 0.7886, 0.7071, 0.802, 0.7145, 0.7922, 0.776, 0.7754, 0.7154, 0.7876, 0.7191, 0.7991, 0.7676, 0.8067, 0.7205, 0.8132, 0.7615, 0.8083, 0.7624, 0.7995, 0.7218, 0.8113, 0.7674, 0.8012, 0.7744, 0.7991, 0.7676, 0.8083, 0.7624, 0.7879, 0.8285, 0.7922, 0.776, 0.8012, 0.7744, 0.8284, 0.8241, 0.8132, 0.7615, 0.8213, 0.7625, 0.8216, 0.77, 0.8113, 0.7674, 0.8281, 0.7643, 0.8503, 0.7921, 0.8284, 0.8241, 0.8216, 0.77, 0.878, 0.6434, 0.878, 0.8383, 0.8503, 0.7921, 0.8469, 0.6796, 0.8213, 0.7625, 0.817, 0.7159, 0.8269, 0.7087, 0.8281, 0.7643, 0.7754, 0.7154, 0.7922, 0.776, 0.7879, 0.8285, 0.7146, 0.6531, 0.4297, 0.7143, 0.427, 0.8309, 0.3983, 0.7935, 0.4042, 0.7406, 0.3691, 0.7277, 0.3954, 0.6743, 0.3936, 0.733, 0.3801, 0.7369, 0.382, 0.7448, 0.3936, 0.7436, 0.3882, 0.7862, 0.3769, 0.7814, 0.3727, 0.8812, 0.3565, 0.7967, 0.3721, 0.7889, 0.3834, 0.7975, 0.3554, 0.7826, 0.3638, 0.7375, 0.3747, 0.7431, 0.3687, 0.7803, 0.464, 0.8725, 0.3727, 0.8812, 0.427, 0.8309, 0.3983, 0.7935, 0.3834, 0.7975, 0.3882, 0.7862, 0.341, 0.7872, 0.3554, 0.7826, 0.3565, 0.7967, 0.3769, 0.7814, 0.3721, 0.7889, 0.3687, 0.7803, 0.464, 0.6805, 0.4297, 0.7143, 0.3954, 0.6743, 0.3936, 0.7436, 0.3936, 0.733, 0.4042, 0.7406, 0.3544, 0.7281, 0.3691, 0.7277, 0.3638, 0.7375, 0.382, 0.7448, 0.3747, 0.7431, 0.3801, 0.7369, 0.341, 0.7872, 0.3565, 0.7967, 0.3727, 0.8812, 0.2686, 0.863, 0.427, 0.8309, 0.3727, 0.8812, 0.3834, 0.7975, 0.3983, 0.7935, 0.3882, 0.7862, 0.3834, 0.7975, 0.3721, 0.7889, 0.3769, 0.7814, 0.3687, 0.7803, 0.3721, 0.7889, 0.3565, 0.7967, 0.3554, 0.7826, 0.3544, 0.7281, 0.3638, 0.7375, 0.3554, 0.7826, 0.341, 0.7872, 0.3769, 0.7814, 0.3687, 0.7803, 0.3747, 0.7431, 0.382, 0.7448, 0.3801, 0.7369, 0.3747, 0.7431, 0.3638, 0.7375, 0.3691, 0.7277, 0.337, 0.6764, 0.3954, 0.6743, 0.3691, 0.7277, 0.3544, 0.7281, 0.382, 0.7448, 0.3801, 0.7369, 0.3936, 0.733, 0.3936, 0.7436, 0.4042, 0.7406, 0.3936, 0.733, 0.3954, 0.6743, 0.4297, 0.7143, 0.464, 0.8725, 0.427, 0.8309, 0.4297, 0.7143, 0.464, 0.6805, 0.3936, 0.7436, 0.4042, 0.7406, 0.3983, 0.7935, 0.3882, 0.7862, 0.341, 0.7872, 0.2686, 0.863, 0.337, 0.6764, 0.3544, 0.7281, 0.1463, 0.7142, 0.1387, 0.8279, 0.1195, 0.7957, 0.1236, 0.7403, 0.09808, 0.7293, 0.1268, 0.685, 0.1174, 0.7347, 0.1074, 0.7367, 0.109, 0.7425, 0.1169, 0.742, 0.1102, 0.7878, 0.1002, 0.7823, 0.08744, 0.8675, 0.08051, 0.7946, 0.09467, 0.7882, 0.1054, 0.798, 0.08035, 0.7823, 0.09559, 0.7358, 0.1042, 0.7414, 0.09247, 0.7804, 0.1703, 0.8738, 0.08744, 0.8675, 0.1387, 0.8279, 0.1195, 0.7957, 0.1054, 0.798, 0.1102, 0.7878, 0.06785, 0.7852, 0.08035, 0.7823, 0.08051, 0.7946, 0.1002, 0.7823, 0.09467, 0.7882, 0.09247, 0.7804, 0.1703, 0.6762, 0.1463, 0.7142, 0.1268, 0.685, 0.1169, 0.742, 0.1174, 0.7347, 0.1236, 0.7403, 0.08952, 0.7271, 0.09808, 0.7293, 0.09559, 0.7358, 0.109, 0.7425, 0.1042, 0.7414, 0.1074, 0.7367, 0.06785, 0.7852, 0.08051, 0.7946, 0.08744, 0.8675, 0.0003455, 0.8437, 0.1387, 0.8279, 0.08744, 0.8675, 0.1054, 0.798, 0.1195, 0.7957, 0.1102, 0.7878, 0.1054, 0.798, 0.09467, 0.7882, 0.1002, 0.7823, 0.09247, 0.7804, 0.09467, 0.7882, 0.08051, 0.7946, 0.08035, 0.7823, 0.08952, 0.7271, 0.09559, 0.7358, 0.08035, 0.7823, 0.06785, 0.7852, 0.1002, 0.7823, 0.09247, 0.7804, 0.1042, 0.7414, 0.109, 0.7425, 0.1074, 0.7367, 0.1042, 0.7414, 0.09559, 0.7358, 0.09808, 0.7293, 0.0892, 0.6775, 0.1268, 0.685, 0.09808, 0.7293, 0.08952, 0.7271, 0.109, 0.7425, 0.1074, 0.7367, 0.1174, 0.7347, 0.1169, 0.742, 0.1236, 0.7403, 0.1174, 0.7347, 0.1268, 0.685, 0.1463, 0.7142, 0.1703, 0.8738, 0.1387, 0.8279, 0.1463, 0.7142, 0.1703, 0.6762, 0.1169, 0.742, 0.1236, 0.7403, 0.1195, 0.7957, 0.1102, 0.7878, 0.06785, 0.7852, 0.0003455, 0.8437, 0.0892, 0.6775, 0.08952, 0.7271, 0.216, 0.2852, 0.2146, 0.1947, 0.2675, 0.1945, 0.2679, 0.2849, 0.3571, 0.08837, 0.3388, 0.1744, 0.2893, 0.1624, 0.3085, 0.07765, 0.3847, 0.05857, 0.3843, 0.0007139, 0.4386, 0.0003455, 0.439, 0.0582, 0.1708, 0.07204, 0.2354, 0.03968, 0.2674, 0.1034, 0.2145, 0.1189, 0.439, 0.0582, 0.4827, 0.01581, 0.5202, 0.05446, 0.4792, 0.0942, 0.3631, 0.3112, 0.3013, 0.3476, 0.2694, 0.3019, 0.3312, 0.2655, 0.1264, 0.3293, 0.0814, 0.3712, 0.05212, 0.3398, 0.09427, 0.3005, 0.3388, 0.1744, 0.3312, 0.2655, 0.2686, 0.2419, 0.2893, 0.1624, 0.09897, 0.07217, 0.09955, 0.0003455, 0.171, 0.0005661, 0.1708, 0.07204, 0.2146, 0.1947, 0.2145, 0.1189, 0.2679, 0.1249, 0.2675, 0.1945, 0.8821, 0.8575, 0.9006, 0.8452, 0.913, 0.8637, 0.8945, 0.8761, 0.8945, 0.8761, 0.913, 0.8637, 0.9377, 0.9008, 0.9192, 0.9131, 0.9315, 0.9317, 0.9624, 0.9379, 0.9439, 0.9502, 0.9439, 0.9502, 0.9624, 0.9379, 0.9872, 0.9749, 0.9686, 0.9873, 0.8759, 0.9688, 0.913, 0.944, 0.9254, 0.9626, 0.8883, 0.9873, 0.9254, 0.9626, 0.9439, 0.9502, 0.9686, 0.9873, 0.9501, 0.9997, 0.913, 0.944, 0.9315, 0.9317, 0.9439, 0.9502, 0.9254, 0.9626, 0.8759, 0.8884, 0.8945, 0.8761, 0.9192, 0.9131, 0.9006, 0.9255, 0.8636, 0.8699, 0.8821, 0.8575, 0.8945, 0.8761, 0.8759, 0.8884, 0.8512, 0.8513, 0.8697, 0.839, 0.8821, 0.8575, 0.8636, 0.8699, 0.9006, 0.9255, 0.9192, 0.9131, 0.9315, 0.9317, 0.913, 0.944, 0.9377, 0.9008, 0.9748, 0.8761, 0.9872, 0.8946, 0.9501, 0.9193, 0.8636, 0.9502, 0.9006, 0.9255, 0.913, 0.944, 0.8759, 0.9688, 0.9192, 0.9131, 0.9377, 0.9008, 0.9501, 0.9193, 0.9315, 0.9317, 0.8697, 0.839, 0.9006, 0.8452, 0.8821, 0.8575, 0.7455, 0.8575, 0.7578, 0.8761, 0.7764, 0.8637, 0.764, 0.8452, 0.7578, 0.8761, 0.7825, 0.9131, 0.8011, 0.9008, 0.7764, 0.8637, 0.7949, 0.9317, 0.8073, 0.9502, 0.8258, 0.9379, 0.8073, 0.9502, 0.832, 0.9873, 0.8505, 0.9749, 0.8258, 0.9379, 0.7393, 0.9688, 0.7516, 0.9873, 0.7887, 0.9626, 0.7764, 0.944, 0.7887, 0.9626, 0.8134, 0.9997, 0.832, 0.9873, 0.8073, 0.9502, 0.7764, 0.944, 0.7887, 0.9626, 0.8073, 0.9502, 0.7949, 0.9317, 0.7393, 0.8884, 0.764, 0.9255, 0.7825, 0.9131, 0.7578, 0.8761, 0.7269, 0.8699, 0.7393, 0.8884, 0.7578, 0.8761, 0.7455, 0.8575, 0.7146, 0.8513, 0.7269, 0.8699, 0.7455, 0.8575, 0.7331, 0.839, 0.764, 0.9255, 0.7764, 0.944, 0.7949, 0.9317, 0.7825, 0.9131, 0.8011, 0.9008, 0.8134, 0.9193, 0.8505, 0.8946, 0.8382, 0.8761, 0.7269, 0.9502, 0.7393, 0.9688, 0.7764, 0.944, 0.764, 0.9255, 0.7825, 0.9131, 0.7949, 0.9317, 0.8134, 0.9193, 0.8011, 0.9008, 0.7331, 0.839, 0.7455, 0.8575, 0.764, 0.8452, 0.8381, 0.1786, 0.7935, 0.1786, 0.7935, 0.134, 0.8381, 0.134, 0.8381, 0.134, 0.7935, 0.134, 0.7935, 0.08947, 0.8381, 0.08947, 0.8381, 0.04491, 0.7935, 0.04491, 0.7935, 0.0003455, 0.8381, 0.0003455, 0.8826, 0.08947, 0.8381, 0.08947, 0.8381, 0.04491, 0.8826, 0.04491, 0.7935, 0.08947, 0.7489, 0.08947, 0.7489, 0.04491, 0.7935, 0.04491, 0.8381, 0.08947, 0.7935, 0.08947, 0.7935, 0.08947, 0.8381, 0.08947, 0.7935, 0.04491, 0.8381, 0.04491, 0.8381, 0.04491, 0.7935, 0.04491, 0.8381, 0.04491, 0.8381, 0.08947, 0.8381, 0.08947, 0.8381, 0.04491, 0.6267, 0.2976, 0.6267, 0.2531, 0.5822, 0.2531, 0.5822, 0.2976, 0.2492, 0.3872, 0.2492, 0.4318, 0.2492, 0.4318, 0.2492, 0.3872, 0.8381, 0.08947, 0.7935, 0.08947, 0.7935, 0.04491, 0.8381, 0.04491, 0.2492, 0.3872, 0.2492, 0.3872, 0.2492, 0.4318, 0.2492, 0.4318, 0.2492, 0.3872, 0.2492, 0.4318, 0.2492, 0.4318, 0.2492, 0.3872, 0.2492, 0.4318, 0.2492, 0.3872, 0.2492, 0.3872, 0.2492, 0.4318, 0.2492, 0.3872, 0.2492, 0.3872, 0.2492, 0.3872, 0.2492, 0.3872, 0.2492, 0.4318, 0.2492, 0.4318, 0.2492, 0.4318, 0.2492, 0.4318, 0.5822, 0.2976, 0.5822, 0.2531, 0.5822, 0.2531, 0.5822, 0.2976, 0.6267, 0.2976, 0.5822, 0.2976, 0.5822, 0.2531, 0.6267, 0.2531, 0.6267, 0.2976, 0.5822, 0.2976, 0.5822, 0.2976, 0.6267, 0.2976, 0.5822, 0.2531, 0.6267, 0.2531, 0.6267, 0.2531, 0.5822, 0.2531, 0.6267, 0.2531, 0.6267, 0.2976, 0.6267, 0.2976, 0.6267, 0.2531, 0.5815, 0.2976, 0.5815, 0.2531, 0.5369, 0.2531, 0.5369, 0.2976, 0.5369, 0.2976, 0.5369, 0.2531, 0.5369, 0.2531, 0.5369, 0.2976, 0.5815, 0.2976, 0.5369, 0.2976, 0.5369, 0.2531, 0.5815, 0.2531, 0.5815, 0.2976, 0.5369, 0.2976, 0.5369, 0.2976, 0.5815, 0.2976, 0.5369, 0.2531, 0.5815, 0.2531, 0.5815, 0.2531, 0.5369, 0.2531, 0.5815, 0.2531, 0.5815, 0.2976, 0.5815, 0.2976, 0.5815, 0.2531, 0.5815, 0.3429, 0.5815, 0.2983, 0.5369, 0.2983, 0.5369, 0.3429, 0.5369, 0.3429, 0.5369, 0.2983, 0.5369, 0.2983, 0.5369, 0.3429, 0.5815, 0.3429, 0.5369, 0.3429, 0.5369, 0.2983, 0.5815, 0.2983, 0.5815, 0.3429, 0.5369, 0.3429, 0.5369, 0.3429, 0.5815, 0.3429, 0.5369, 0.2983, 0.5815, 0.2983, 0.5815, 0.2983, 0.5369, 0.2983, 0.5815, 0.2983, 0.5815, 0.3429, 0.5815, 0.3429, 0.5815, 0.2983, 0.8381, 0.3575, 0.8381, 0.313, 0.7935, 0.313, 0.7935, 0.3575, 0.8381, 0.313, 0.8381, 0.2684, 0.7935, 0.2684, 0.7935, 0.313, 0.7935, 0.08947, 0.7935, 0.04491, 0.7935, 0.04491, 0.7935, 0.08947, 0.8381, 0.2238, 0.8381, 0.1793, 0.7935, 0.1793, 0.7935, 0.2238, 0.8826, 0.2684, 0.8826, 0.2238, 0.8381, 0.2238, 0.8381, 0.2684, 0.7935, 0.2684, 0.7935, 0.2238, 0.7489, 0.2238, 0.7489, 0.2684, 0.8381, 0.2684, 0.8381, 0.2684, 0.7935, 0.2684, 0.7935, 0.2684, 0.7935, 0.2238, 0.7935, 0.2238, 0.8381, 0.2238, 0.8381, 0.2238, 0.8381, 0.2238, 0.8381, 0.2238, 0.8381, 0.2684, 0.8381, 0.2684, 0.6267, 0.3429, 0.5822, 0.3429, 0.5822, 0.2983, 0.6267, 0.2983, 0.2485, 0.3872, 0.2485, 0.3872, 0.2485, 0.4318, 0.2485, 0.4318, 0.8381, 0.2684, 0.8381, 0.2238, 0.7935, 0.2238, 0.7935, 0.2684, 0.2485, 0.3872, 0.2485, 0.4318, 0.2485, 0.4318, 0.2485, 0.3872, 0.2485, 0.3872, 0.2485, 0.3872, 0.2485, 0.4318, 0.2485, 0.4318, 0.2485, 0.4318, 0.2485, 0.4318, 0.2485, 0.3872, 0.2485, 0.3872, 0.2485, 0.3872, 0.2485, 0.3872, 0.2485, 0.3872, 0.2485, 0.3872, 0.2485, 0.4318, 0.2485, 0.4318, 0.2485, 0.4318, 0.2485, 0.4318, 0.5822, 0.3429, 0.5822, 0.3429, 0.5822, 0.2983, 0.5822, 0.2983, 0.6267, 0.3429, 0.6267, 0.2983, 0.5822, 0.2983, 0.5822, 0.3429, 0.6267, 0.3429, 0.6267, 0.3429, 0.5822, 0.3429, 0.5822, 0.3429, 0.5822, 0.2983, 0.5822, 0.2983, 0.6267, 0.2983, 0.6267, 0.2983, 0.6267, 0.2983, 0.6267, 0.2983, 0.6267, 0.3429, 0.6267, 0.3429, 0.672, 0.2976, 0.6274, 0.2976, 0.6274, 0.2531, 0.672, 0.2531, 0.6274, 0.2976, 0.6274, 0.2976, 0.6274, 0.2531, 0.6274, 0.2531, 0.672, 0.2976, 0.672, 0.2531, 0.6274, 0.2531, 0.6274, 0.2976, 0.672, 0.2976, 0.672, 0.2976, 0.6274, 0.2976, 0.6274, 0.2976, 0.6274, 0.2531, 0.6274, 0.2531, 0.672, 0.2531, 0.672, 0.2531, 0.672, 0.2531, 0.672, 0.2531, 0.672, 0.2976, 0.672, 0.2976, 0.672, 0.3429, 0.6274, 0.3429, 0.6274, 0.2983, 0.672, 0.2983, 0.6274, 0.3429, 0.6274, 0.3429, 0.6274, 0.2983, 0.6274, 0.2983, 0.672, 0.3429, 0.672, 0.2983, 0.6274, 0.2983, 0.6274, 0.3429, 0.672, 0.3429, 0.672, 0.3429, 0.6274, 0.3429, 0.6274, 0.3429, 0.6274, 0.2983, 0.6274, 0.2983, 0.672, 0.2983, 0.672, 0.2983, 0.672, 0.2983, 0.672, 0.2983, 0.672, 0.3429, 0.672, 0.3429, 0.7935, 0.2684, 0.7935, 0.2684, 0.7935, 0.2238, 0.7935, 0.2238])
me_android_wp.use_mirror_x = True
me_android_wp.use_paint_bone_selection = False
me_android_wp.use_paint_mask_vertex = True
me_android_wp.update()
arm_metarig = bpy.data.armatures.new('metarig')  # bones are not reproduced

# ---- objects
ob_empty = bpy.data.objects.new('Empty', None)
ob_empty_001 = bpy.data.objects.new('Empty.001', None)
ob_plane = bpy.data.objects.new('Plane', me_plane)
ob_android = bpy.data.objects.new('Android', me_android_wp)
ob_metarig = bpy.data.objects.new('metarig', arm_metarig)

# ---- transforms, parenting, visibility, modifiers, constraints
ob_empty.location = (0.0, 3.0, 2.0)
ob_empty.rotation_euler = (1.571, -0.0, -0.0)
ob_empty.empty_display_type = 'IMAGE'
ob_empty.empty_display_size = 4.0
ob_empty.use_empty_image_alpha = True
ob_empty.color = (1.0, 1.0, 1.0, 0.33)
ob_empty_001.location = (0.0, 2.0, 1.31)
ob_empty_001.rotation_euler = (1.571, -0.0, -0.0)
ob_empty_001.empty_display_type = 'IMAGE'
ob_empty_001.empty_display_size = 2.6
ob_empty_001.use_empty_image_alpha = True
ob_empty_001.color = (1.0, 1.0, 1.0, 0.33)
ob_plane.location = (0.0, 0.0, 0.0)
ob_android.parent = ob_metarig
ob_android.location = (0.0, 0.0, 0.0)
ob_android.use_mesh_mirror_x = True
_vg = ob_android.vertex_groups.new(name='spine')
for _i, _w in zip([0, 1, 2, 3, 4, 5, 6, 7, 8, 9, 10, 11, 12, 13, 14, 15, 16, 17, 18, 19, 20, 21, 22, 23, 24, 25, 26, 27, 28, 29, 30, 31, 282, 283, 284, 285, 286, 287, 288, 289, 290, 291], [1.0, 1.0, 1.0, 1.0, 1.0, 1.0, 1.0, 1.0, 1.0, 1.0, 0.9999, 1.0, 0.9998, 1.0, 0.9996, 1.0, 1.0, 1.0, 0.9995, 0.9983, 0.9958, 1.0, 1.0, 1.0, 1.0, 1.0, 0.9988, 1.0, 1.0, 1.0, 0.9999, 0.9999, 1.0, 1.0, 1.0, 1.0, 1.0, 1.0, 1.0, 1.0, 1.0, 1.0]): _vg.add([_i], _w, 'REPLACE')
_vg = ob_android.vertex_groups.new(name='spine.004')
_vg.add([32, 33, 34, 35, 36, 37, 38, 39, 40, 41, 42, 43, 44, 45, 46, 47, 48, 49, 50, 51, 52, 53, 54, 55, 56, 57, 58, 59, 60, 61, 62, 63, 64, 65, 66, 67, 68, 69, 70, 71, 72, 73, 74, 75, 76, 77, 78, 79, 80, 81, 82, 83, 84, 85, 86, 87, 88, 89], 1.0, 'REPLACE')
_vg = ob_android.vertex_groups.new(name='upper_arm.L')
_vg.add([90, 91, 92, 93, 94, 95, 96, 97, 98, 99, 100, 101, 102, 103, 104, 105, 106, 107, 108, 109, 110, 111, 112, 113], 1.0, 'REPLACE')
_vg = ob_android.vertex_groups.new(name='forearm.L')
_vg.add([210, 211, 212, 213, 214, 215, 216, 217, 218, 219, 220, 221, 222, 223, 224, 225, 226, 227, 228, 229, 230, 231, 232, 233], 1.0, 'REPLACE')
_vg = ob_android.vertex_groups.new(name='hand.L')
_vg.add([324, 325, 326, 327, 328, 329, 330, 331, 332, 333, 334, 335], 1.0, 'REPLACE')
_vg = ob_android.vertex_groups.new(name='upper_arm.R')
_vg.add([234, 235, 236, 237, 238, 239, 240, 241, 242, 243, 244, 245, 246, 247, 248, 249, 250, 251, 252, 253, 254, 255, 256, 257], 1.0, 'REPLACE')
_vg = ob_android.vertex_groups.new(name='forearm.R')
_vg.add([258, 259, 260, 261, 262, 263, 264, 265, 266, 267, 268, 269, 270, 271, 272, 273, 274, 275, 276, 277, 278, 279, 280, 281], 1.0, 'REPLACE')
_vg = ob_android.vertex_groups.new(name='hand.R')
_vg.add([368, 369, 370, 371, 372, 373, 374, 375, 376, 377, 378, 379], 1.0, 'REPLACE')
_vg = ob_android.vertex_groups.new(name='thigh.L')
_vg.add([114, 115, 116, 117, 118, 119, 120, 121, 122, 123, 124, 125, 126, 127, 128, 129, 130, 131, 132, 133, 134, 135, 136, 137], 1.0, 'REPLACE')
_vg = ob_android.vertex_groups.new(name='shin.L')
_vg.add([138, 139, 140, 141, 142, 143, 144, 145, 146, 147, 148, 149, 150, 151, 152, 153, 154, 155, 156, 157, 158, 159, 160, 161], 1.0, 'REPLACE')
_vg = ob_android.vertex_groups.new(name='foot.L')
_vg.add([292, 293, 294, 295, 296, 297, 298, 299, 300, 301, 302, 303, 304, 305, 306, 307], 1.0, 'REPLACE')
_vg = ob_android.vertex_groups.new(name='thigh.R')
_vg.add([162, 163, 164, 165, 166, 167, 168, 169, 170, 171, 172, 173, 174, 175, 176, 177, 178, 179, 180, 181, 182, 183, 184, 185], 1.0, 'REPLACE')
_vg = ob_android.vertex_groups.new(name='shin.R')
_vg.add([186, 187, 188, 189, 190, 191, 192, 193, 194, 195, 196, 197, 198, 199, 200, 201, 202, 203, 204, 205, 206, 207, 208, 209], 1.0, 'REPLACE')
_vg = ob_android.vertex_groups.new(name='foot.R')
_vg.add([308, 309, 310, 311, 312, 313, 314, 315, 316, 317, 318, 319, 320, 321, 322, 323], 1.0, 'REPLACE')
_vg = ob_android.vertex_groups.new(name='hand.L.001')
_vg.add([336, 337, 338, 339, 340, 341, 342, 343], 1.0, 'REPLACE')
_vg = ob_android.vertex_groups.new(name='hand.L.002')
_vg.add([360, 361, 362, 363, 364, 365, 366, 367], 1.0, 'REPLACE')
_vg = ob_android.vertex_groups.new(name='hand.L.003')
_vg.add([352, 353, 354, 355, 356, 357, 358, 359], 1.0, 'REPLACE')
_vg = ob_android.vertex_groups.new(name='hand.L.004')
_vg.add([344, 345, 346, 347, 348, 349, 350, 351], 1.0, 'REPLACE')
_vg = ob_android.vertex_groups.new(name='hand.R.001')
_vg.add([380, 381, 382, 383, 384, 385, 386, 387], 1.0, 'REPLACE')
_vg = ob_android.vertex_groups.new(name='hand.R.002')
_vg.add([404, 405, 406, 407, 408, 409, 410, 411], 1.0, 'REPLACE')
_vg = ob_android.vertex_groups.new(name='hand.R.003')
_vg.add([396, 397, 398, 399, 400, 401, 402, 403], 1.0, 'REPLACE')
_vg = ob_android.vertex_groups.new(name='hand.R.004')
_vg.add([388, 389, 390, 391, 392, 393, 394, 395], 1.0, 'REPLACE')
_m = ob_android.modifiers.new('Armature', 'ARMATURE')
_m.object = ob_metarig
_m = ob_android.modifiers.new('Auto Smooth', 'NODES')
_m.node_group = ng_auto_smooth
_gi = [s.identifier for s in ng_auto_smooth.interface.items_tree if s.item_type == 'SOCKET' and s.in_out == 'INPUT']
_m[_gi[1]] = 0.5236  # Angle
ob_metarig.location = (0.0, 0.0, 0.0)

# ---- collection membership
col_collection.objects.link(ob_empty)
col_collection.objects.link(ob_empty_001)
col_collection.objects.link(ob_plane)
col_collection_2.objects.link(ob_android)
col_collection_2.objects.link(ob_metarig)

# ---- scene / render settings (as saved in the file)
scene.frame_start = 1; scene.frame_end = 120; scene.frame_set(116)
scene.render.engine = 'BLENDER_EEVEE_NEXT'
scene.cycles.sampling_pattern = 'TABULATED_SOBOL'
scene.view_settings.view_transform = 'Filmic'
bpy.context.view_layer.update()

# ---- added for rendering (the .blend has no active camera and no usable light): camera, sun
cam_auto = bpy.data.cameras.new('AutoCamera')
cam_auto.lens = 50.0
cam_auto.sensor_width = 36.0
cam_auto.clip_end = 1000.0
ob_auto_camera = bpy.data.objects.new('AutoCamera', cam_auto)
scene.collection.objects.link(ob_auto_camera)
ob_auto_camera.location = (4.48054, -5.37665, 4.75183)
ob_auto_camera.rotation_euler = (1.09748, -7.21219e-08, 0.694738)
scene.camera = ob_auto_camera
light_auto_sun = bpy.data.lights.new('AutoSun', 'SUN')
light_auto_sun.energy = 3.0
light_auto_sun.angle = 0.0523599
ob_auto_sun = bpy.data.objects.new('AutoSun', light_auto_sun)
scene.collection.objects.link(ob_auto_sun)
ob_auto_sun.rotation_euler = (0.872665, 0.174533, 0.523599)
bpy.context.view_layer.update()
